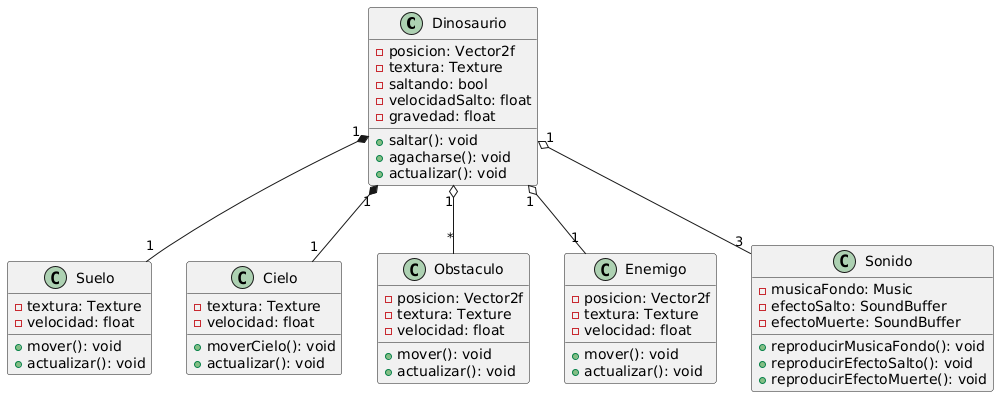

The diagram above was rendered by PlantUML. Its source (embedded in the PNG):
@startuml
class Dinosaurio {
    - posicion: Vector2f
    - textura: Texture
    - saltando: bool
    - velocidadSalto: float
    - gravedad: float
    + saltar(): void
    + agacharse(): void
    + actualizar(): void
}

class Suelo {
    - textura: Texture
    - velocidad: float
    + mover(): void
    + actualizar(): void
}

class Cielo {
    - textura: Texture
    - velocidad: float
    + moverCielo(): void
    + actualizar(): void
}

class Obstaculo {
    - posicion: Vector2f
    - textura: Texture
    - velocidad: float
    + mover(): void
    + actualizar(): void
}

class Enemigo {
    - posicion: Vector2f
    - textura: Texture
    - velocidad: float
    + mover(): void
    + actualizar(): void
}

class Sonido {
    - musicaFondo: Music
    - efectoSalto: SoundBuffer
    - efectoMuerte: SoundBuffer
    + reproducirMusicaFondo(): void
    + reproducirEfectoSalto(): void
    + reproducirEfectoMuerte(): void
}


Dinosaurio "1" o-- "*" Obstaculo
Dinosaurio "1" o-- "1" Enemigo
Dinosaurio "1" *-- "1" Cielo
Dinosaurio "1" *-- "1" Suelo
Dinosaurio "1" o-- "3" Sonido
@enduml